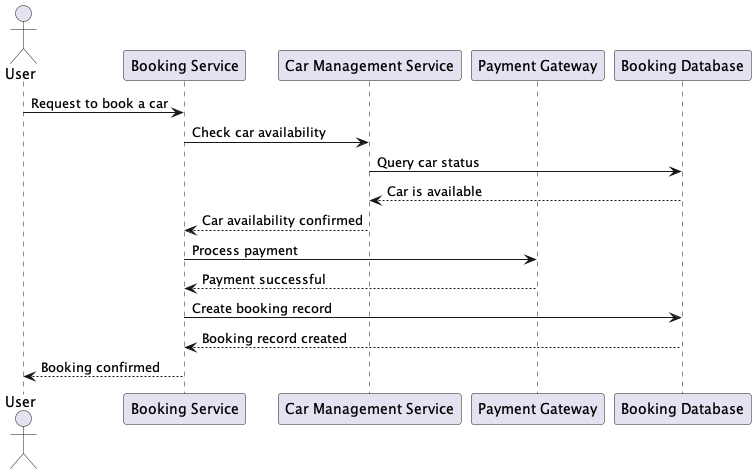

The diagram above was rendered by PlantUML. Its source (embedded in the PNG):
@startuml
actor User as U
participant "Booking Service" as BS
participant "Car Management Service" as CMS
participant "Payment Gateway" as PG
participant "Booking Database" as BD

U -> BS: Request to book a car
BS -> CMS: Check car availability
CMS -> BD: Query car status
BD --> CMS: Car is available
CMS --> BS: Car availability confirmed

BS -> PG: Process payment
PG --> BS: Payment successful

BS -> BD: Create booking record
BD --> BS: Booking record created

BS --> U: Booking confirmed
@enduml